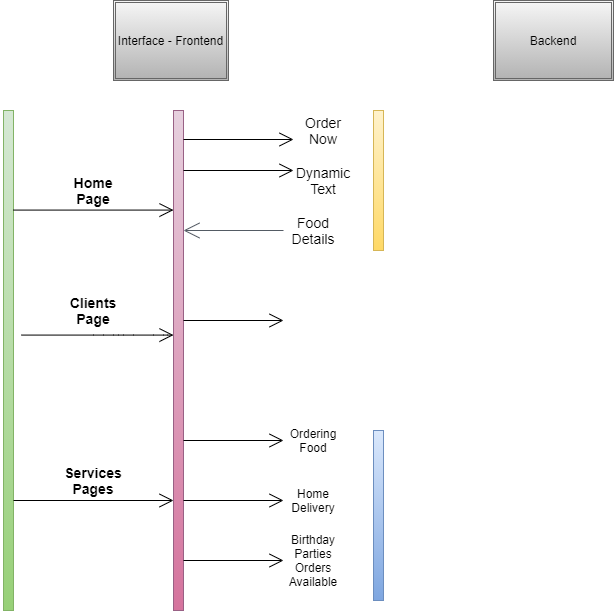

The diagram above was exported from draw.io. Its source (the exported page's mxGraphModel, read from the mxfile embedded in the PNG):
<mxGraphModel dx="868" dy="450" grid="1" gridSize="10" guides="1" tooltips="1" connect="1" arrows="1" fold="1" page="1" pageScale="1" pageWidth="850" pageHeight="1100" math="0" shadow="0">
  <root>
    <mxCell id="0" />
    <mxCell id="1" parent="0" />
    <mxCell id="cPIkYVVQBJ4zXQso2Txu-1" value="" style="html=1;points=[];perimeter=orthogonalPerimeter;hachureGap=4;pointerEvents=0;fillColor=#d5e8d4;strokeColor=#82b366;gradientColor=#97d077;" parent="1" vertex="1">
      <mxGeometry x="40" y="500" width="10" height="500" as="geometry" />
    </mxCell>
    <mxCell id="cPIkYVVQBJ4zXQso2Txu-7" value="" style="endArrow=open;endFill=1;endSize=12;html=1;sourcePerimeterSpacing=8;targetPerimeterSpacing=8;" parent="1" edge="1">
      <mxGeometry width="160" relative="1" as="geometry">
        <mxPoint x="50" y="599.58" as="sourcePoint" />
        <mxPoint x="210" y="599.58" as="targetPoint" />
      </mxGeometry>
    </mxCell>
    <mxCell id="cPIkYVVQBJ4zXQso2Txu-8" value="&lt;h3&gt;Home Page&lt;/h3&gt;" style="text;html=1;strokeColor=none;fillColor=none;align=center;verticalAlign=middle;whiteSpace=wrap;rounded=0;hachureGap=4;pointerEvents=0;fontStyle=1" parent="1" vertex="1">
      <mxGeometry x="110" y="570" width="40" height="20" as="geometry" />
    </mxCell>
    <mxCell id="cPIkYVVQBJ4zXQso2Txu-9" value="" style="html=1;points=[];perimeter=orthogonalPerimeter;hachureGap=4;pointerEvents=0;strokeColor=#996185;fillColor=#e6d0de;gradientColor=#d5739d;" parent="1" vertex="1">
      <mxGeometry x="210" y="500" width="10" height="500" as="geometry" />
    </mxCell>
    <mxCell id="cPIkYVVQBJ4zXQso2Txu-10" value="" style="endArrow=open;endFill=1;endSize=12;html=1;sourcePerimeterSpacing=8;targetPerimeterSpacing=8;" parent="1" edge="1">
      <mxGeometry width="160" relative="1" as="geometry">
        <mxPoint x="58.000000000000114" y="724.58" as="sourcePoint" />
        <mxPoint x="210" y="724.58" as="targetPoint" />
        <Array as="points">
          <mxPoint x="140" y="724.58" />
          <mxPoint x="160" y="724.58" />
          <mxPoint x="200" y="724.58" />
        </Array>
      </mxGeometry>
    </mxCell>
    <mxCell id="cPIkYVVQBJ4zXQso2Txu-11" value="Clients Page" style="text;html=1;strokeColor=none;fillColor=none;align=center;verticalAlign=middle;whiteSpace=wrap;rounded=0;hachureGap=4;pointerEvents=0;fontStyle=1;fontSize=14;" parent="1" vertex="1">
      <mxGeometry x="110" y="690" width="40" height="20" as="geometry" />
    </mxCell>
    <mxCell id="cPIkYVVQBJ4zXQso2Txu-12" value="" style="endArrow=open;endFill=1;endSize=12;html=1;sourcePerimeterSpacing=8;targetPerimeterSpacing=8;fontSize=14;" parent="1" edge="1">
      <mxGeometry width="160" relative="1" as="geometry">
        <mxPoint x="50" y="890" as="sourcePoint" />
        <mxPoint x="210" y="890" as="targetPoint" />
      </mxGeometry>
    </mxCell>
    <mxCell id="cPIkYVVQBJ4zXQso2Txu-13" value="Services Pages" style="text;html=1;strokeColor=none;fillColor=none;align=center;verticalAlign=middle;whiteSpace=wrap;rounded=0;hachureGap=4;pointerEvents=0;fontSize=14;fontStyle=1" parent="1" vertex="1">
      <mxGeometry x="110" y="860" width="40" height="20" as="geometry" />
    </mxCell>
    <mxCell id="cPIkYVVQBJ4zXQso2Txu-14" value="" style="endArrow=open;endFill=1;endSize=12;html=1;sourcePerimeterSpacing=8;targetPerimeterSpacing=8;fontSize=14;" parent="1" edge="1">
      <mxGeometry width="160" relative="1" as="geometry">
        <mxPoint x="220" y="529" as="sourcePoint" />
        <mxPoint x="330" y="529" as="targetPoint" />
      </mxGeometry>
    </mxCell>
    <mxCell id="cPIkYVVQBJ4zXQso2Txu-15" value="Order Now" style="text;html=1;strokeColor=none;fillColor=none;align=center;verticalAlign=middle;whiteSpace=wrap;rounded=0;hachureGap=4;pointerEvents=0;fontSize=14;" parent="1" vertex="1">
      <mxGeometry x="340" y="510" width="40" height="20" as="geometry" />
    </mxCell>
    <mxCell id="cPIkYVVQBJ4zXQso2Txu-16" value="" style="edgeStyle=orthogonalEdgeStyle;html=1;endArrow=none;elbow=vertical;startArrow=open;startFill=0;strokeColor=#545B64;rounded=0;startSize=14;endSize=14;sourcePerimeterSpacing=8;targetPerimeterSpacing=8;fontSize=14;" parent="1" edge="1">
      <mxGeometry width="100" relative="1" as="geometry">
        <mxPoint x="220" y="620" as="sourcePoint" />
        <mxPoint x="320" y="620" as="targetPoint" />
      </mxGeometry>
    </mxCell>
    <mxCell id="cPIkYVVQBJ4zXQso2Txu-19" value="Food Details" style="text;html=1;strokeColor=none;fillColor=none;align=center;verticalAlign=middle;whiteSpace=wrap;rounded=0;hachureGap=4;pointerEvents=0;fontSize=14;" parent="1" vertex="1">
      <mxGeometry x="330" y="610" width="40" height="20" as="geometry" />
    </mxCell>
    <mxCell id="cPIkYVVQBJ4zXQso2Txu-20" value="" style="endArrow=open;endFill=1;endSize=12;html=1;sourcePerimeterSpacing=8;targetPerimeterSpacing=8;fontSize=14;" parent="1" edge="1">
      <mxGeometry width="160" relative="1" as="geometry">
        <mxPoint x="220" y="560" as="sourcePoint" />
        <mxPoint x="330" y="560" as="targetPoint" />
      </mxGeometry>
    </mxCell>
    <mxCell id="cPIkYVVQBJ4zXQso2Txu-21" value="Dynamic Text" style="text;html=1;strokeColor=none;fillColor=none;align=center;verticalAlign=middle;whiteSpace=wrap;rounded=0;hachureGap=4;pointerEvents=0;fontSize=14;" parent="1" vertex="1">
      <mxGeometry x="340" y="560" width="40" height="20" as="geometry" />
    </mxCell>
    <mxCell id="HRASSCSWqNDM4oGpnJkT-1" value="Interface - Frontend" style="shape=ext;double=1;rounded=0;whiteSpace=wrap;html=1;fillColor=#f5f5f5;strokeColor=#666666;gradientColor=#b3b3b3;" vertex="1" parent="1">
      <mxGeometry x="150" y="390" width="115" height="80" as="geometry" />
    </mxCell>
    <mxCell id="HRASSCSWqNDM4oGpnJkT-2" value="" style="endArrow=open;endFill=1;endSize=12;html=1;" edge="1" parent="1">
      <mxGeometry width="160" relative="1" as="geometry">
        <mxPoint x="220" y="710" as="sourcePoint" />
        <mxPoint x="320" y="710" as="targetPoint" />
      </mxGeometry>
    </mxCell>
    <mxCell id="HRASSCSWqNDM4oGpnJkT-4" value="" style="html=1;points=[];perimeter=orthogonalPerimeter;gradientColor=#ffd966;fillColor=#fff2cc;strokeColor=#d6b656;" vertex="1" parent="1">
      <mxGeometry x="410" y="500" width="10" height="140" as="geometry" />
    </mxCell>
    <mxCell id="HRASSCSWqNDM4oGpnJkT-5" value="" style="endArrow=open;endFill=1;endSize=12;html=1;" edge="1" parent="1">
      <mxGeometry width="160" relative="1" as="geometry">
        <mxPoint x="220" y="830" as="sourcePoint" />
        <mxPoint x="320" y="830" as="targetPoint" />
      </mxGeometry>
    </mxCell>
    <mxCell id="HRASSCSWqNDM4oGpnJkT-6" value="Ordering Food" style="text;html=1;strokeColor=none;fillColor=none;align=center;verticalAlign=middle;whiteSpace=wrap;rounded=0;" vertex="1" parent="1">
      <mxGeometry x="330" y="820" width="40" height="20" as="geometry" />
    </mxCell>
    <mxCell id="HRASSCSWqNDM4oGpnJkT-7" value="" style="endArrow=open;endFill=1;endSize=12;html=1;" edge="1" parent="1">
      <mxGeometry width="160" relative="1" as="geometry">
        <mxPoint x="220" y="890" as="sourcePoint" />
        <mxPoint x="320" y="890" as="targetPoint" />
      </mxGeometry>
    </mxCell>
    <mxCell id="HRASSCSWqNDM4oGpnJkT-9" value="Home Delivery" style="text;html=1;strokeColor=none;fillColor=none;align=center;verticalAlign=middle;whiteSpace=wrap;rounded=0;" vertex="1" parent="1">
      <mxGeometry x="330" y="880" width="40" height="20" as="geometry" />
    </mxCell>
    <mxCell id="HRASSCSWqNDM4oGpnJkT-10" value="" style="endArrow=open;endFill=1;endSize=12;html=1;" edge="1" parent="1">
      <mxGeometry width="160" relative="1" as="geometry">
        <mxPoint x="220" y="950" as="sourcePoint" />
        <mxPoint x="320" y="950" as="targetPoint" />
      </mxGeometry>
    </mxCell>
    <mxCell id="HRASSCSWqNDM4oGpnJkT-11" value="Birthday Parties Orders Available" style="text;html=1;strokeColor=none;fillColor=none;align=center;verticalAlign=middle;whiteSpace=wrap;rounded=0;" vertex="1" parent="1">
      <mxGeometry x="330" y="940" width="40" height="20" as="geometry" />
    </mxCell>
    <mxCell id="HRASSCSWqNDM4oGpnJkT-12" value="" style="html=1;points=[];perimeter=orthogonalPerimeter;gradientColor=#7ea6e0;fillColor=#dae8fc;strokeColor=#6c8ebf;" vertex="1" parent="1">
      <mxGeometry x="410" y="820" width="10" height="170" as="geometry" />
    </mxCell>
    <mxCell id="HRASSCSWqNDM4oGpnJkT-13" value="Backend" style="shape=ext;double=1;rounded=0;whiteSpace=wrap;html=1;gradientColor=#b3b3b3;fillColor=#f5f5f5;strokeColor=#666666;" vertex="1" parent="1">
      <mxGeometry x="530" y="390" width="120" height="80" as="geometry" />
    </mxCell>
  </root>
</mxGraphModel>